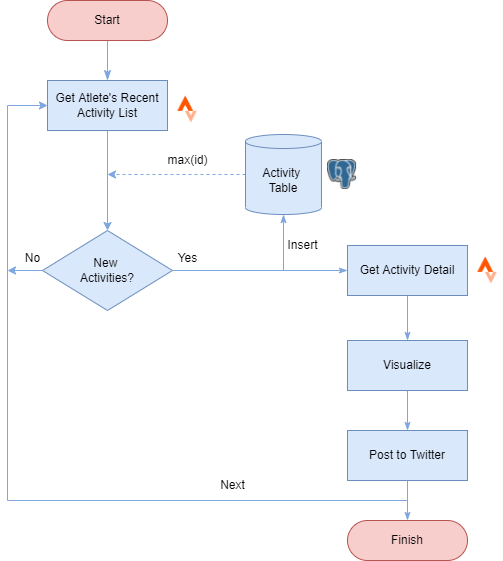

The diagram above was exported from draw.io. Its source (the exported page's mxGraphModel, read from the mxfile embedded in the PNG):
<mxGraphModel dx="782" dy="531" grid="1" gridSize="10" guides="1" tooltips="1" connect="1" arrows="1" fold="1" page="1" pageScale="1" pageWidth="827" pageHeight="1169" math="0" shadow="0">
  <root>
    <mxCell id="WIyWlLk6GJQsqaUBKTNV-0" />
    <mxCell id="WIyWlLk6GJQsqaUBKTNV-1" parent="WIyWlLk6GJQsqaUBKTNV-0" />
    <mxCell id="WIyWlLk6GJQsqaUBKTNV-2" value="" style="rounded=0;html=1;jettySize=auto;orthogonalLoop=1;fontSize=11;endArrow=classicThin;endFill=1;endSize=8;strokeWidth=1;shadow=0;labelBackgroundColor=none;edgeStyle=orthogonalEdgeStyle;strokeColor=#7EA6E0;" parent="WIyWlLk6GJQsqaUBKTNV-1" source="WIyWlLk6GJQsqaUBKTNV-3" edge="1">
      <mxGeometry relative="1" as="geometry">
        <mxPoint x="220" y="170" as="targetPoint" />
      </mxGeometry>
    </mxCell>
    <mxCell id="WIyWlLk6GJQsqaUBKTNV-3" value="Start" style="rounded=1;whiteSpace=wrap;html=1;fontSize=12;glass=0;strokeWidth=1;shadow=0;arcSize=50;fillColor=#f8cecc;strokeColor=#b85450;" parent="WIyWlLk6GJQsqaUBKTNV-1" vertex="1">
      <mxGeometry x="160" y="90" width="120" height="40" as="geometry" />
    </mxCell>
    <mxCell id="L3_cnKvMRtmCj7jznNup-11" style="edgeStyle=orthogonalEdgeStyle;rounded=0;orthogonalLoop=1;jettySize=auto;html=1;exitX=0.5;exitY=1;exitDx=0;exitDy=0;entryX=0.5;entryY=0;entryDx=0;entryDy=0;strokeColor=#7EA6E0;" edge="1" parent="WIyWlLk6GJQsqaUBKTNV-1" source="L3_cnKvMRtmCj7jznNup-5" target="L3_cnKvMRtmCj7jznNup-10">
      <mxGeometry relative="1" as="geometry" />
    </mxCell>
    <mxCell id="L3_cnKvMRtmCj7jznNup-5" value="Get Atlete's Recent Activity List" style="rounded=0;whiteSpace=wrap;html=1;strokeColor=#6c8ebf;fillColor=#dae8fc;" vertex="1" parent="WIyWlLk6GJQsqaUBKTNV-1">
      <mxGeometry x="160" y="170" width="120" height="50" as="geometry" />
    </mxCell>
    <mxCell id="L3_cnKvMRtmCj7jznNup-2" value="" style="shape=image;verticalLabelPosition=bottom;labelBackgroundColor=default;verticalAlign=top;aspect=fixed;imageAspect=0;image=https://cdn4.iconfinder.com/data/icons/logos-and-brands/512/323_Strava_logo-512.png;" vertex="1" parent="WIyWlLk6GJQsqaUBKTNV-1">
      <mxGeometry x="285" y="184" width="30" height="30" as="geometry" />
    </mxCell>
    <mxCell id="L3_cnKvMRtmCj7jznNup-12" style="edgeStyle=orthogonalEdgeStyle;rounded=0;orthogonalLoop=1;jettySize=auto;html=1;exitX=0;exitY=0.5;exitDx=0;exitDy=0;exitPerimeter=0;dashed=1;strokeColor=#7EA6E0;" edge="1" parent="WIyWlLk6GJQsqaUBKTNV-1" source="L3_cnKvMRtmCj7jznNup-6">
      <mxGeometry relative="1" as="geometry">
        <mxPoint x="220" y="264" as="targetPoint" />
      </mxGeometry>
    </mxCell>
    <mxCell id="L3_cnKvMRtmCj7jznNup-6" value="Activity &lt;br&gt;Table" style="shape=cylinder3;whiteSpace=wrap;html=1;boundedLbl=1;backgroundOutline=1;size=7.000030517578125;strokeColor=#6c8ebf;fillColor=#dae8fc;" vertex="1" parent="WIyWlLk6GJQsqaUBKTNV-1">
      <mxGeometry x="358" y="224" width="76" height="80" as="geometry" />
    </mxCell>
    <mxCell id="L3_cnKvMRtmCj7jznNup-7" value="" style="shape=image;verticalLabelPosition=bottom;labelBackgroundColor=default;verticalAlign=top;aspect=fixed;imageAspect=0;image=https://upload.wikimedia.org/wikipedia/commons/thumb/2/29/Postgresql_elephant.svg/540px-Postgresql_elephant.svg.png;" vertex="1" parent="WIyWlLk6GJQsqaUBKTNV-1">
      <mxGeometry x="440" y="249" width="29.08" height="30" as="geometry" />
    </mxCell>
    <mxCell id="L3_cnKvMRtmCj7jznNup-14" style="edgeStyle=orthogonalEdgeStyle;rounded=0;orthogonalLoop=1;jettySize=auto;html=1;exitX=1;exitY=0.5;exitDx=0;exitDy=0;entryX=0.5;entryY=1;entryDx=0;entryDy=0;entryPerimeter=0;endArrow=classicThin;endFill=1;strokeColor=#7EA6E0;" edge="1" parent="WIyWlLk6GJQsqaUBKTNV-1" source="L3_cnKvMRtmCj7jznNup-10" target="L3_cnKvMRtmCj7jznNup-6">
      <mxGeometry relative="1" as="geometry" />
    </mxCell>
    <mxCell id="L3_cnKvMRtmCj7jznNup-16" style="edgeStyle=orthogonalEdgeStyle;rounded=0;orthogonalLoop=1;jettySize=auto;html=1;exitX=1;exitY=0.5;exitDx=0;exitDy=0;endArrow=classicThin;endFill=1;strokeColor=#7EA6E0;" edge="1" parent="WIyWlLk6GJQsqaUBKTNV-1" source="L3_cnKvMRtmCj7jznNup-10" target="L3_cnKvMRtmCj7jznNup-15">
      <mxGeometry relative="1" as="geometry" />
    </mxCell>
    <mxCell id="L3_cnKvMRtmCj7jznNup-36" style="edgeStyle=orthogonalEdgeStyle;rounded=0;orthogonalLoop=1;jettySize=auto;html=1;exitX=0;exitY=0.5;exitDx=0;exitDy=0;startArrow=none;startFill=0;endArrow=classic;endFill=1;strokeColor=#7EA6E0;" edge="1" parent="WIyWlLk6GJQsqaUBKTNV-1" source="L3_cnKvMRtmCj7jznNup-10">
      <mxGeometry relative="1" as="geometry">
        <mxPoint x="120" y="359.8571428571428" as="targetPoint" />
      </mxGeometry>
    </mxCell>
    <mxCell id="L3_cnKvMRtmCj7jznNup-10" value="New &lt;br&gt;Activities?" style="rhombus;whiteSpace=wrap;html=1;strokeColor=#6c8ebf;fillColor=#dae8fc;" vertex="1" parent="WIyWlLk6GJQsqaUBKTNV-1">
      <mxGeometry x="155" y="320" width="130" height="80" as="geometry" />
    </mxCell>
    <mxCell id="L3_cnKvMRtmCj7jznNup-18" style="edgeStyle=orthogonalEdgeStyle;rounded=0;orthogonalLoop=1;jettySize=auto;html=1;exitX=0.5;exitY=1;exitDx=0;exitDy=0;entryX=0.5;entryY=0;entryDx=0;entryDy=0;endArrow=classicThin;endFill=1;strokeColor=#7EA6E0;" edge="1" parent="WIyWlLk6GJQsqaUBKTNV-1" source="L3_cnKvMRtmCj7jznNup-15" target="L3_cnKvMRtmCj7jznNup-17">
      <mxGeometry relative="1" as="geometry" />
    </mxCell>
    <mxCell id="L3_cnKvMRtmCj7jznNup-15" value="Get Activity Detail" style="rounded=0;whiteSpace=wrap;html=1;strokeColor=#6c8ebf;fillColor=#dae8fc;" vertex="1" parent="WIyWlLk6GJQsqaUBKTNV-1">
      <mxGeometry x="460" y="335" width="120" height="50" as="geometry" />
    </mxCell>
    <mxCell id="L3_cnKvMRtmCj7jznNup-20" style="edgeStyle=orthogonalEdgeStyle;rounded=0;orthogonalLoop=1;jettySize=auto;html=1;exitX=0.5;exitY=1;exitDx=0;exitDy=0;entryX=0.5;entryY=0;entryDx=0;entryDy=0;endArrow=classicThin;endFill=1;strokeColor=#7EA6E0;" edge="1" parent="WIyWlLk6GJQsqaUBKTNV-1" source="L3_cnKvMRtmCj7jznNup-17" target="L3_cnKvMRtmCj7jznNup-19">
      <mxGeometry relative="1" as="geometry" />
    </mxCell>
    <mxCell id="L3_cnKvMRtmCj7jznNup-17" value="Visualize" style="rounded=0;whiteSpace=wrap;html=1;strokeColor=#6c8ebf;fillColor=#dae8fc;" vertex="1" parent="WIyWlLk6GJQsqaUBKTNV-1">
      <mxGeometry x="460" y="430" width="120" height="50" as="geometry" />
    </mxCell>
    <mxCell id="L3_cnKvMRtmCj7jznNup-30" style="edgeStyle=orthogonalEdgeStyle;rounded=0;orthogonalLoop=1;jettySize=auto;html=1;exitX=0.5;exitY=1;exitDx=0;exitDy=0;entryX=0.5;entryY=0;entryDx=0;entryDy=0;endArrow=classicThin;endFill=1;strokeColor=#7EA6E0;" edge="1" parent="WIyWlLk6GJQsqaUBKTNV-1" source="L3_cnKvMRtmCj7jznNup-19" target="L3_cnKvMRtmCj7jznNup-24">
      <mxGeometry relative="1" as="geometry" />
    </mxCell>
    <mxCell id="L3_cnKvMRtmCj7jznNup-31" style="edgeStyle=orthogonalEdgeStyle;rounded=0;orthogonalLoop=1;jettySize=auto;html=1;exitX=0.5;exitY=1;exitDx=0;exitDy=0;endArrow=classic;endFill=1;entryX=0;entryY=0.5;entryDx=0;entryDy=0;startArrow=none;startFill=0;strokeColor=#7EA6E0;" edge="1" parent="WIyWlLk6GJQsqaUBKTNV-1" source="L3_cnKvMRtmCj7jznNup-19" target="L3_cnKvMRtmCj7jznNup-5">
      <mxGeometry relative="1" as="geometry">
        <mxPoint x="120" y="360" as="targetPoint" />
        <Array as="points">
          <mxPoint x="520" y="590" />
          <mxPoint x="120" y="590" />
          <mxPoint x="120" y="195" />
        </Array>
      </mxGeometry>
    </mxCell>
    <mxCell id="L3_cnKvMRtmCj7jznNup-19" value="Post to Twitter" style="rounded=0;whiteSpace=wrap;html=1;strokeColor=#6c8ebf;fillColor=#dae8fc;" vertex="1" parent="WIyWlLk6GJQsqaUBKTNV-1">
      <mxGeometry x="460" y="520" width="120" height="50" as="geometry" />
    </mxCell>
    <mxCell id="L3_cnKvMRtmCj7jznNup-21" value="Yes" style="text;html=1;align=center;verticalAlign=middle;resizable=0;points=[];autosize=1;strokeColor=none;fillColor=none;" vertex="1" parent="WIyWlLk6GJQsqaUBKTNV-1">
      <mxGeometry x="285" y="338" width="30" height="20" as="geometry" />
    </mxCell>
    <mxCell id="L3_cnKvMRtmCj7jznNup-24" value="Finish" style="rounded=1;whiteSpace=wrap;html=1;fontSize=12;glass=0;strokeWidth=1;shadow=0;arcSize=50;fillColor=#f8cecc;strokeColor=#b85450;" vertex="1" parent="WIyWlLk6GJQsqaUBKTNV-1">
      <mxGeometry x="460" y="610" width="120" height="40" as="geometry" />
    </mxCell>
    <mxCell id="L3_cnKvMRtmCj7jznNup-27" value="" style="ellipse;whiteSpace=wrap;html=1;aspect=fixed;strokeColor=#000000;direction=south;" vertex="1" parent="WIyWlLk6GJQsqaUBKTNV-1">
      <mxGeometry x="NaN" y="NaN" width="170" height="NaN" as="geometry" />
    </mxCell>
    <mxCell id="L3_cnKvMRtmCj7jznNup-32" value="No" style="text;html=1;align=center;verticalAlign=middle;resizable=0;points=[];autosize=1;strokeColor=none;fillColor=none;" vertex="1" parent="WIyWlLk6GJQsqaUBKTNV-1">
      <mxGeometry x="130" y="338" width="30" height="20" as="geometry" />
    </mxCell>
    <mxCell id="L3_cnKvMRtmCj7jznNup-33" value="max(id)" style="text;html=1;align=center;verticalAlign=middle;resizable=0;points=[];autosize=1;strokeColor=none;fillColor=none;" vertex="1" parent="WIyWlLk6GJQsqaUBKTNV-1">
      <mxGeometry x="270" y="240" width="60" height="20" as="geometry" />
    </mxCell>
    <mxCell id="L3_cnKvMRtmCj7jznNup-34" value="Next" style="text;html=1;align=center;verticalAlign=middle;resizable=0;points=[];autosize=1;strokeColor=none;fillColor=none;" vertex="1" parent="WIyWlLk6GJQsqaUBKTNV-1">
      <mxGeometry x="325" y="565" width="40" height="20" as="geometry" />
    </mxCell>
    <mxCell id="L3_cnKvMRtmCj7jznNup-37" value="" style="shape=image;verticalLabelPosition=bottom;labelBackgroundColor=default;verticalAlign=top;aspect=fixed;imageAspect=0;image=https://cdn4.iconfinder.com/data/icons/logos-and-brands/512/323_Strava_logo-512.png;" vertex="1" parent="WIyWlLk6GJQsqaUBKTNV-1">
      <mxGeometry x="585" y="345" width="30" height="30" as="geometry" />
    </mxCell>
    <mxCell id="L3_cnKvMRtmCj7jznNup-38" value="Insert" style="text;html=1;align=center;verticalAlign=middle;resizable=0;points=[];autosize=1;strokeColor=none;fillColor=none;" vertex="1" parent="WIyWlLk6GJQsqaUBKTNV-1">
      <mxGeometry x="390" y="325" width="50" height="20" as="geometry" />
    </mxCell>
  </root>
</mxGraphModel>